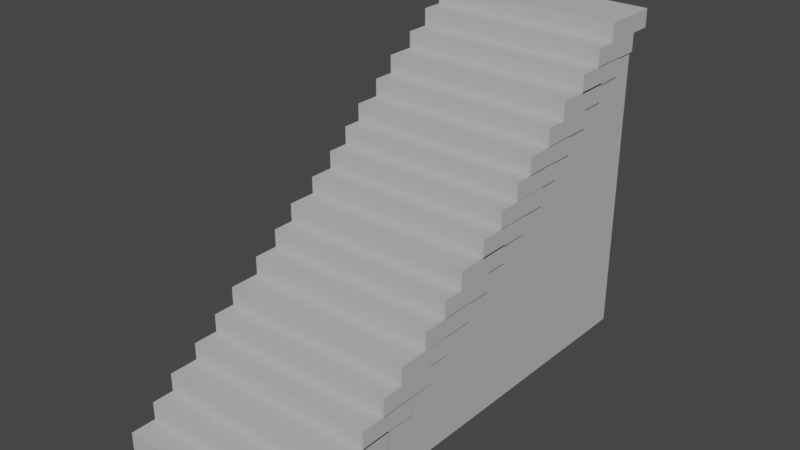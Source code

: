 # Source: stairs.blend  (saved by Blender 2.80.75; exported with 4.5.12 LTS)
import bpy
from mathutils import Matrix  # noqa: F401  (used for matrix-valued properties, if any)

bpy.ops.wm.read_factory_settings(use_empty=True)
scene = bpy.context.scene
scene.name = 'Scene'

# ---- collections
col_collection = bpy.data.collections.new('Collection'); scene.collection.children.link(col_collection)

# ---- materials (node trees are filled in below, after node groups)
mat_initialshadinggroup = bpy.data.materials.new('initialShadingGroup')
mat_initialshadinggroup.surface_render_method = 'BLENDED'
mat_initialshadinggroup.blend_method = 'BLEND'
mat_initialshadinggroup.use_transparent_shadow = False
mat_initialshadinggroup.diffuse_color = (0.5, 0.5, 0.5, 1.0)
mat_initialshadinggroup.roughness = 1.0
mat_initialshadinggroup.specular_intensity = 0.0

# ---- material node trees
mat_initialshadinggroup.use_nodes = True; mat_initialshadinggroup.node_tree.nodes.clear()
_N = mat_initialshadinggroup.node_tree.nodes; _L = mat_initialshadinggroup.node_tree.links
n0 = _N.new('ShaderNodeOutputMaterial'); n0.name = 'Material Output'; n0.location = (300, 300)
n1 = _N.new('ShaderNodeBsdfPrincipled'); n1.name = 'Principled BSDF'; n1.location = (10, 300)
n1.distribution = 'GGX'
n1.subsurface_method = 'BURLEY'
n1.inputs[0].default_value = (0.5, 0.5, 0.5, 1.0)
n1.inputs[2].default_value = 1.0
n1.inputs[3].default_value = 1.0
n1.inputs[13].default_value = 0.0
n1.inputs[27].default_value = (0.0, 0.0, 0.0, 1.0)
n1.inputs[28].default_value = 1.0
_L.new(n1.outputs[0], n0.inputs[0])
n0.is_active_output = True

# ---- world
world_world = bpy.data.worlds.new('World'); scene.world = world_world
world_world.use_nodes = True; world_world.node_tree.nodes.clear()
_N = world_world.node_tree.nodes; _L = world_world.node_tree.links
n0 = _N.new('ShaderNodeOutputWorld'); n0.name = 'World Output'; n0.location = (300, 300)
n1 = _N.new('ShaderNodeBackground'); n1.name = 'Background'; n1.location = (10, 300)
n1.inputs[0].default_value = (0.05088, 0.05088, 0.05088, 1.0)
_L.new(n1.outputs[0], n0.inputs[0])
n0.is_active_output = True
world_world.color = (0.05088, 0.05088, 0.05088)
world_world.use_sun_shadow = False
world_world.sun_shadow_jitter_overblur = 0.0

# ---- meshes
me_stairs = bpy.data.meshes.new('stairs')
me_stairs.from_pydata([(4.456, 16.66, -105.6), (15.28, 16.66, -105.6), (15.28, 17.66, -105.6), (4.456, 17.66, -105.6), (15.28, 17.66, -108.9), (4.456, 17.66, -108.9), (15.28, 16.66, -108.9), (4.456, 16.66, -108.9), (4.456, 15.66, -104.4), (15.28, 15.66, -104.4), (15.28, 16.66, -104.4), (4.456, 16.66, -104.4), (15.28, 16.66, -107.7), (4.456, 16.66, -107.7), (15.28, 15.66, -107.7), (4.456, 15.66, -107.7), (4.456, 14.69, -103.1), (15.28, 14.69, -103.1), (15.28, 15.69, -103.1), (4.456, 15.69, -103.1), (15.28, 15.69, -106.4), (4.456, 15.69, -106.4), (15.28, 14.69, -106.4), (4.456, 14.69, -106.4), (4.456, 13.77, -101.5), (15.28, 13.77, -101.5), (15.28, 14.77, -101.5), (4.456, 14.77, -101.5), (15.28, 14.77, -104.8), (4.456, 14.77, -104.8), (15.28, 13.77, -104.8), (4.456, 13.77, -104.8), (4.456, 12.77, -100.3), (15.28, 12.77, -100.3), (15.28, 13.77, -100.3), (4.456, 13.77, -100.3), (15.28, 13.77, -103.5), (4.456, 13.77, -103.5), (15.28, 12.77, -103.5), (4.456, 12.77, -103.5), (4.456, 11.8, -98.87), (15.28, 11.8, -98.87), (15.28, 12.8, -98.87), (4.456, 12.8, -98.87), (15.28, 12.8, -102.2), (4.456, 12.8, -102.2), (15.28, 11.8, -102.2), (4.456, 11.8, -102.2), (4.456, 10.84, -97.83), (15.28, 10.84, -97.83), (15.28, 11.84, -97.83), (4.456, 11.84, -97.83), (15.28, 11.84, -101.1), (4.456, 11.84, -101.1), (15.28, 10.84, -101.1), (4.456, 10.84, -101.1), (4.456, 8.874, -95.25), (15.28, 8.874, -95.25), (15.28, 9.874, -95.25), (4.456, 9.874, -95.25), (15.28, 9.874, -98.54), (4.456, 9.874, -98.54), (15.28, 8.874, -98.54), (4.456, 8.874, -98.54), (4.456, 9.848, -96.63), (15.28, 9.848, -96.63), (15.28, 10.85, -96.63), (4.456, 10.85, -96.63), (15.28, 10.85, -99.92), (4.456, 10.85, -99.92), (15.28, 9.848, -99.92), (4.456, 9.848, -99.92), (4.456, 6.952, -92.45), (15.28, 6.952, -92.45), (15.28, 7.952, -92.45), (4.456, 7.952, -92.45), (15.28, 7.952, -95.74), (4.456, 7.952, -95.74), (15.28, 6.952, -95.74), (4.456, 6.952, -95.74), (4.456, 7.949, -93.65), (15.28, 7.949, -93.65), (15.28, 8.949, -93.65), (4.456, 8.949, -93.65), (15.28, 8.949, -96.95), (4.456, 8.949, -96.95), (15.28, 7.949, -96.95), (4.456, 7.949, -96.95), (4.456, 5.978, -91.07), (15.28, 5.978, -91.07), (15.28, 6.978, -91.07), (4.456, 6.978, -91.07), (15.28, 6.978, -94.36), (4.456, 6.978, -94.36), (15.28, 5.978, -94.36), (4.456, 5.978, -94.36), (4.456, 4.99, -89.37), (15.28, 4.99, -89.37), (15.28, 5.99, -89.37), (4.456, 5.99, -89.37), (15.28, 5.99, -92.66), (4.456, 5.99, -92.66), (15.28, 4.99, -92.66), (4.456, 4.99, -92.66), (4.456, 3.993, -88.16), (15.28, 3.993, -88.16), (15.28, 4.993, -88.16), (4.456, 4.993, -88.16), (15.28, 4.993, -91.45), (4.456, 4.993, -91.45), (15.28, 3.993, -91.45), (4.456, 3.993, -91.45), (4.456, 3.02, -86.78), (15.28, 3.02, -86.78), (15.28, 4.02, -86.78), (4.456, 4.02, -86.78), (15.28, 4.02, -90.07), (4.456, 4.02, -90.07), (15.28, 3.02, -90.07), (4.456, 3.02, -90.07), (4.456, 2.094, -85.19), (15.28, 2.094, -85.19), (15.28, 3.094, -85.19), (4.456, 3.094, -85.19), (15.28, 3.094, -88.48), (4.456, 3.094, -88.48), (15.28, 2.094, -88.48), (4.456, 2.094, -88.48), (4.456, 0.1238, -82.6), (15.28, 0.1238, -82.6), (15.28, 1.124, -82.6), (4.456, 1.124, -82.6), (15.28, 1.124, -85.89), (4.456, 1.124, -85.89), (15.28, 0.1238, -85.89), (4.456, 0.1238, -85.89), (4.456, 1.098, -83.98), (15.28, 1.098, -83.98), (15.28, 2.098, -83.98), (4.456, 2.098, -83.98), (15.28, 2.098, -87.27), (4.456, 2.098, -87.27), (15.28, 1.098, -87.27), (4.456, 1.098, -87.27), (4.636, 0.1304, -84.43), (15.1, 0.1304, -84.43), (15.2, 16.28, -105.2), (4.737, 16.28, -105.2), (15.2, 16.28, -107.6), (4.737, 16.28, -107.6), (15.2, -0.2694, -107.6), (4.737, -0.2694, -107.6)], [], [(0, 1, 2, 3), (3, 2, 4, 5), (5, 4, 6, 7), (7, 6, 1, 0), (1, 6, 4, 2), (7, 0, 3, 5), (8, 9, 10, 11), (11, 10, 12, 13), (13, 12, 14, 15), (15, 14, 9, 8), (9, 14, 12, 10), (15, 8, 11, 13), (16, 17, 18, 19), (19, 18, 20, 21), (21, 20, 22, 23), (23, 22, 17, 16), (17, 22, 20, 18), (23, 16, 19, 21), (24, 25, 26, 27), (27, 26, 28, 29), (29, 28, 30, 31), (31, 30, 25, 24), (25, 30, 28, 26), (31, 24, 27, 29), (32, 33, 34, 35), (35, 34, 36, 37), (37, 36, 38, 39), (39, 38, 33, 32), (33, 38, 36, 34), (39, 32, 35, 37), (40, 41, 42, 43), (43, 42, 44, 45), (45, 44, 46, 47), (47, 46, 41, 40), (41, 46, 44, 42), (47, 40, 43, 45), (48, 49, 50, 51), (51, 50, 52, 53), (53, 52, 54, 55), (55, 54, 49, 48), (49, 54, 52, 50), (55, 48, 51, 53), (56, 57, 58, 59), (59, 58, 60, 61), (61, 60, 62, 63), (63, 62, 57, 56), (57, 62, 60, 58), (63, 56, 59, 61), (64, 65, 66, 67), (67, 66, 68, 69), (69, 68, 70, 71), (71, 70, 65, 64), (65, 70, 68, 66), (71, 64, 67, 69), (72, 73, 74, 75), (75, 74, 76, 77), (77, 76, 78, 79), (79, 78, 73, 72), (73, 78, 76, 74), (79, 72, 75, 77), (80, 81, 82, 83), (83, 82, 84, 85), (85, 84, 86, 87), (87, 86, 81, 80), (81, 86, 84, 82), (87, 80, 83, 85), (88, 89, 90, 91), (91, 90, 92, 93), (93, 92, 94, 95), (95, 94, 89, 88), (89, 94, 92, 90), (95, 88, 91, 93), (96, 97, 98, 99), (99, 98, 100, 101), (101, 100, 102, 103), (103, 102, 97, 96), (97, 102, 100, 98), (103, 96, 99, 101), (104, 105, 106, 107), (107, 106, 108, 109), (109, 108, 110, 111), (111, 110, 105, 104), (105, 110, 108, 106), (111, 104, 107, 109), (112, 113, 114, 115), (115, 114, 116, 117), (117, 116, 118, 119), (119, 118, 113, 112), (113, 118, 116, 114), (119, 112, 115, 117), (120, 121, 122, 123), (123, 122, 124, 125), (125, 124, 126, 127), (127, 126, 121, 120), (121, 126, 124, 122), (127, 120, 123, 125), (128, 129, 130, 131), (131, 130, 132, 133), (133, 132, 134, 135), (135, 134, 129, 128), (129, 134, 132, 130), (135, 128, 131, 133), (136, 137, 138, 139), (139, 138, 140, 141), (141, 140, 142, 143), (143, 142, 137, 136), (137, 142, 140, 138), (143, 136, 139, 141), (144, 145, 146, 147), (147, 146, 148, 149), (149, 148, 150, 151), (151, 150, 145, 144), (145, 150, 148, 146), (151, 144, 147, 149)])
me_stairs.polygons.foreach_set('use_smooth', [True] * 114)
_k = set([(0, 1), (0, 3), (0, 7), (1, 2), (1, 6), (2, 3), (2, 4), (3, 5), (4, 5), (4, 6), (5, 7), (6, 7), (8, 9), (8, 11), (8, 15), (9, 10), (9, 14), (10, 11), (10, 12), (11, 13), (12, 13), (12, 14), (13, 15), (14, 15), (16, 17), (16, 19), (16, 23), (17, 18), (17, 22), (18, 19), (18, 20), (19, 21), (20, 21), (20, 22), (21, 23), (22, 23), (24, 25), (24, 27), (24, 31), (25, 26), (25, 30), (26, 27), (26, 28), (27, 29), (28, 29), (28, 30), (29, 31), (30, 31), (32, 33), (32, 35), (32, 39), (33, 34), (33, 38), (34, 35), (34, 36), (35, 37), (36, 37), (36, 38), (37, 39), (38, 39), (40, 41), (40, 43), (40, 47), (41, 42), (41, 46), (42, 43), (42, 44), (43, 45), (44, 45), (44, 46), (45, 47), (46, 47), (48, 49), (48, 51), (48, 55), (49, 50), (49, 54), (50, 51), (50, 52), (51, 53), (52, 53), (52, 54), (53, 55), (54, 55), (56, 57), (56, 59), (56, 63), (57, 58), (57, 62), (58, 59), (58, 60), (59, 61), (60, 61), (60, 62), (61, 63), (62, 63), (64, 65), (64, 67), (64, 71), (65, 66), (65, 70), (66, 67), (66, 68), (67, 69), (68, 69), (68, 70), (69, 71), (70, 71), (72, 73), (72, 75), (72, 79), (73, 74), (73, 78), (74, 75), (74, 76), (75, 77), (76, 77), (76, 78), (77, 79), (78, 79), (80, 81), (80, 83), (80, 87), (81, 82), (81, 86), (82, 83), (82, 84), (83, 85), (84, 85), (84, 86), (85, 87), (86, 87), (88, 89), (88, 91), (88, 95), (89, 90), (89, 94), (90, 91), (90, 92), (91, 93), (92, 93), (92, 94), (93, 95), (94, 95), (96, 97), (96, 99), (96, 103), (97, 98), (97, 102), (98, 99), (98, 100), (99, 101), (100, 101), (100, 102), (101, 103), (102, 103), (104, 105), (104, 107), (104, 111), (105, 106), (105, 110), (106, 107), (106, 108), (107, 109), (108, 109), (108, 110), (109, 111), (110, 111), (112, 113), (112, 115), (112, 119), (113, 114), (113, 118), (114, 115), (114, 116), (115, 117), (116, 117), (116, 118), (117, 119), (118, 119), (120, 121), (120, 123), (120, 127), (121, 122), (121, 126), (122, 123), (122, 124), (123, 125), (124, 125), (124, 126), (125, 127), (126, 127), (128, 129), (128, 131), (128, 135), (129, 130), (129, 134), (130, 131), (130, 132), (131, 133), (132, 133), (132, 134), (133, 135), (134, 135), (136, 137), (136, 139), (136, 143), (137, 138), (137, 142), (138, 139), (138, 140), (139, 141), (140, 141), (140, 142), (141, 143), (142, 143), (144, 145), (144, 147), (144, 151), (145, 146), (145, 150), (146, 147), (146, 148), (147, 149), (148, 149), (148, 150), (149, 151), (150, 151)])
me_stairs.attributes.new('sharp_edge', 'BOOLEAN', 'EDGE').data.foreach_set('value', [ (min(e.vertices), max(e.vertices)) in _k for e in me_stairs.edges])
_uv = me_stairs.uv_layers.new(name='UVMap')
_uv.uv.foreach_set('vector', [0.5183, 0.7829, 0.5183, 0.9717, 0.5079, 0.9717, 0.5079, 0.7829, 0.5079, 0.7829, 0.5079, 0.9717, 0.4638, 0.9717, 0.4638, 0.7829, 0.5393, 0.4052, 0.5393, 0.594, 0.5223, 0.594, 0.5223, 0.4052, 0.7284, 0.8711, 0.7284, 0.6823, 0.7843, 0.6823, 0.7843, 0.8711, 0.7722, 0.4352, 0.7722, 0.3776, 0.7891, 0.3776, 0.7891, 0.4352, 0.8569, 0.4352, 0.8569, 0.4927, 0.84, 0.4927, 0.84, 0.4352, 0.9492, 0.6823, 0.9492, 0.8711, 0.9388, 0.8711, 0.9388, 0.6823, 0.9388, 0.6823, 0.9388, 0.8711, 0.8946, 0.8711, 0.8946, 0.6823, 1.0, 0.3046, 1.0, 0.4935, 0.9831, 0.4935, 0.9831, 0.3046, 0.6725, 0.8711, 0.6725, 0.6823, 0.7284, 0.6823, 0.7284, 0.8711, 0.8061, 0.4927, 0.8061, 0.4352, 0.823, 0.4352, 0.823, 0.4927, 0.7891, 0.4927, 0.7891, 0.4352, 0.8061, 0.4352, 0.8061, 0.4927, 0.3409, 0.6939, 0.3409, 0.8828, 0.3305, 0.8828, 0.3305, 0.6939, 0.3305, 0.6939, 0.3305, 0.8828, 0.2864, 0.8828, 0.2864, 0.6939, 0.9492, 0.8711, 0.9492, 0.6823, 0.9661, 0.6823, 0.9661, 0.8711, 0.6167, 0.6823, 0.6167, 0.4935, 0.6725, 0.4935, 0.6725, 0.6823, 0.832, 0.9286, 0.832, 0.8711, 0.8489, 0.8711, 0.8489, 0.9286, 0.823, 0.3776, 0.823, 0.4352, 0.8061, 0.4352, 0.8061, 0.3776, 0.4638, 0.7829, 0.4638, 0.9717, 0.4534, 0.9717, 0.4534, 0.7829, 0.4534, 0.7829, 0.4534, 0.9717, 0.4092, 0.9717, 0.4092, 0.7829, 0.5183, 0.9717, 0.5183, 0.7829, 0.5352, 0.7829, 0.5352, 0.9717, 0.4106, 0.594, 0.4106, 0.4052, 0.4665, 0.4052, 0.4665, 0.594, 0.8739, 0.4927, 0.8739, 0.4352, 0.8908, 0.4352, 0.8908, 0.4927, 0.7722, 0.4927, 0.7722, 0.4352, 0.7891, 0.4352, 0.7891, 0.4927, 0.4092, 0.7829, 0.4092, 0.9717, 0.3988, 0.9717, 0.3988, 0.7829, 0.3988, 0.7829, 0.3988, 0.9717, 0.3547, 0.9717, 0.3547, 0.7829, 0.5352, 0.9717, 0.5352, 0.7829, 0.5522, 0.7829, 0.5522, 0.9717, 0.7383, 0.1888, 0.7383, 0.0, 0.7941, 0.0, 0.7941, 0.1888, 0.8659, 0.8711, 0.8659, 0.9286, 0.8489, 0.9286, 0.8489, 0.8711, 0.6286, 0.8711, 0.6286, 0.9286, 0.6116, 0.9286, 0.6116, 0.8711, 0.8487, 0.0, 0.8487, 0.1888, 0.8383, 0.1888, 0.8383, 0.0, 0.8383, 0.0, 0.8383, 0.1888, 0.7941, 0.1888, 0.7941, 0.0, 0.9492, 0.6823, 0.9492, 0.4935, 0.9661, 0.4935, 0.9661, 0.6823, 0.4665, 0.594, 0.4665, 0.4052, 0.5223, 0.4052, 0.5223, 0.594, 0.7383, 0.4927, 0.7383, 0.4352, 0.7552, 0.4352, 0.7552, 0.4927, 0.7722, 0.4352, 0.7722, 0.4927, 0.7552, 0.4927, 0.7552, 0.4352, 0.9492, 0.4935, 0.9492, 0.6823, 0.9388, 0.6823, 0.9388, 0.4935, 0.9388, 0.4935, 0.9388, 0.6823, 0.8946, 0.6823, 0.8946, 0.4935, 0.5223, 0.7829, 0.5223, 0.594, 0.5393, 0.594, 0.5393, 0.7829, 0.7284, 0.6823, 0.7284, 0.4935, 0.7843, 0.4935, 0.7843, 0.6823, 0.8739, 0.4352, 0.8739, 0.4927, 0.8569, 0.4927, 0.8569, 0.4352, 0.5777, 0.9286, 0.5777, 0.8711, 0.5947, 0.8711, 0.5947, 0.9286, 0.2319, 0.6939, 0.2319, 0.8828, 0.2215, 0.8828, 0.2215, 0.6939, 0.2215, 0.6939, 0.2215, 0.8828, 0.1774, 0.8828, 0.1774, 0.6939, 0.5393, 0.594, 0.5393, 0.4052, 0.5562, 0.4052, 0.5562, 0.594, 0.7843, 0.6823, 0.7843, 0.4935, 0.8401, 0.4935, 0.8401, 0.6823, 0.7552, 0.4352, 0.7552, 0.3776, 0.7722, 0.3776, 0.7722, 0.4352, 0.8908, 0.3776, 0.8908, 0.4352, 0.8739, 0.4352, 0.8739, 0.3776, 0.8946, 0.6823, 0.8946, 0.8711, 0.8842, 0.8711, 0.8842, 0.6823, 0.8842, 0.6823, 0.8842, 0.8711, 0.8401, 0.8711, 0.8401, 0.6823, 0.5393, 0.7829, 0.5393, 0.594, 0.5562, 0.594, 0.5562, 0.7829, 0.4106, 0.7829, 0.4106, 0.594, 0.4665, 0.594, 0.4665, 0.7829, 0.84, 0.4352, 0.84, 0.3776, 0.8569, 0.3776, 0.8569, 0.4352, 0.5777, 0.8711, 0.5777, 0.9286, 0.5608, 0.9286, 0.5608, 0.8711, 0.8401, 0.6823, 0.8401, 0.4935, 0.8505, 0.4935, 0.8505, 0.6823, 0.8505, 0.6823, 0.8505, 0.4935, 0.8946, 0.4935, 0.8946, 0.6823, 0.9661, 0.6823, 0.9661, 0.4935, 0.9831, 0.4935, 0.9831, 0.6823, 0.5608, 0.6823, 0.5608, 0.4935, 0.6167, 0.4935, 0.6167, 0.6823, 0.7133, 0.9286, 0.7133, 0.8711, 0.7303, 0.8711, 0.7303, 0.9286, 0.823, 0.4352, 0.823, 0.3776, 0.84, 0.3776, 0.84, 0.4352, 0.2864, 0.6939, 0.2864, 0.8828, 0.276, 0.8828, 0.276, 0.6939, 0.276, 0.6939, 0.276, 0.8828, 0.2319, 0.8828, 0.2319, 0.6939, 0.9916, 8.32e-09, 0.9916, 0.1888, 0.9746, 0.1888, 0.9746, 0.0, 0.4665, 0.7829, 0.4665, 0.594, 0.5223, 0.594, 0.5223, 0.7829, 0.6455, 0.8711, 0.6455, 0.9286, 0.6286, 0.9286, 0.6286, 0.8711, 0.7891, 0.4352, 0.7891, 0.3776, 0.8061, 0.3776, 0.8061, 0.4352, 0.05451, 1.0, 0.05451, 0.8112, 0.06491, 0.8112, 0.06491, 1.0, 0.06491, 1.0, 0.06491, 0.8112, 0.109, 0.8112, 0.109, 1.0, 0.1599, 1.0, 0.1599, 0.8112, 0.1768, 0.8112, 0.1768, 1.0, 0.6725, 0.6823, 0.6725, 0.4935, 0.7284, 0.4935, 0.7284, 0.6823, 0.7811, 0.8711, 0.7811, 0.9286, 0.7642, 0.9286, 0.7642, 0.8711, 0.6964, 0.9286, 0.6964, 0.8711, 0.7133, 0.8711, 0.7133, 0.9286, 0.8487, 0.1888, 0.8487, 1.664e-08, 0.8591, 1.664e-08, 0.8591, 0.1888, 0.8591, 0.1888, 0.8591, 1.664e-08, 0.9032, 0.0, 0.9032, 0.1888, 0.9577, 0.1888, 0.9577, 0.0, 0.9746, 0.0, 0.9746, 0.1888, 0.5608, 0.8711, 0.5608, 0.6823, 0.6167, 0.6823, 0.6167, 0.8711, 0.7981, 0.8711, 0.7981, 0.9286, 0.7811, 0.9286, 0.7811, 0.8711, 0.5947, 0.9286, 0.5947, 0.8711, 0.6116, 0.8711, 0.6116, 0.9286, 0.05451, 0.8112, 0.05451, 1.0, 0.04412, 1.0, 0.04412, 0.8112, 0.04412, 0.8112, 0.04412, 1.0, 0.0, 1.0, 0.0, 0.8112, 0.9661, 0.8711, 0.9661, 0.6823, 0.9831, 0.6823, 0.9831, 0.8711, 0.7843, 0.8711, 0.7843, 0.6823, 0.8401, 0.6823, 0.8401, 0.8711, 0.823, 0.4927, 0.823, 0.4352, 0.84, 0.4352, 0.84, 0.4927, 0.6794, 0.8711, 0.6794, 0.9286, 0.6625, 0.9286, 0.6625, 0.8711, 0.8487, 0.3776, 0.8487, 0.1888, 0.8591, 0.1888, 0.8591, 0.3776, 0.8591, 0.3776, 0.8591, 0.1888, 0.9032, 0.1888, 0.9032, 0.3776, 0.9661, 0.4935, 0.9661, 0.3046, 0.9831, 0.3046, 0.9831, 0.4935, 0.3547, 0.7829, 0.3547, 0.594, 0.4106, 0.594, 0.4106, 0.7829, 0.7642, 0.8711, 0.7642, 0.9286, 0.7472, 0.9286, 0.7472, 0.8711, 0.6794, 0.9286, 0.6794, 0.8711, 0.6964, 0.8711, 0.6964, 0.9286, 0.9577, 0.1888, 0.9577, 0.3776, 0.9473, 0.3776, 0.9473, 0.1888, 0.9473, 0.1888, 0.9473, 0.3776, 0.9032, 0.3776, 0.9032, 0.1888, 0.109, 1.0, 0.109, 0.8112, 0.126, 0.8112, 0.126, 1.0, 0.6167, 0.8711, 0.6167, 0.6823, 0.6725, 0.6823, 0.6725, 0.8711, 0.815, 0.9286, 0.815, 0.8711, 0.832, 0.8711, 0.832, 0.9286, 0.7472, 0.8711, 0.7472, 0.9286, 0.7303, 0.9286, 0.7303, 0.8711, 0.8487, 0.1888, 0.8487, 0.3776, 0.8383, 0.3776, 0.8383, 0.1888, 0.8383, 0.1888, 0.8383, 0.3776, 0.7941, 0.3776, 0.7941, 0.1888, 0.1429, 1.0, 0.1429, 0.8112, 0.1599, 0.8112, 0.1599, 1.0, 0.3547, 0.594, 0.3547, 0.4052, 0.4106, 0.4052, 0.4106, 0.594, 0.8739, 0.3776, 0.8739, 0.4352, 0.8569, 0.4352, 0.8569, 0.3776, 0.7383, 0.4352, 0.7383, 0.3776, 0.7552, 0.3776, 0.7552, 0.4352, 0.9577, 0.0, 0.9577, 0.1888, 0.9473, 0.1888, 0.9473, 0.0, 0.9473, 0.0, 0.9473, 0.1888, 0.9032, 0.1888, 0.9032, 2.496e-08, 0.126, 1.0, 0.126, 0.8112, 0.1429, 0.8112, 0.1429, 1.0, 0.7383, 0.3776, 0.7383, 0.1888, 0.7941, 0.1888, 0.7941, 0.3776, 0.815, 0.8711, 0.815, 0.9286, 0.7981, 0.9286, 0.7981, 0.8711, 0.6455, 0.9286, 0.6455, 0.8711, 0.6625, 0.8711, 0.6625, 0.9286, 0.7383, 0.4935, 0.5609, 0.4928, 0.5608, 0.03356, 0.7382, 0.03421, 0.7382, 0.03421, 0.5608, 0.03356, 0.5609, 0.0, 0.7383, 0.0006541, 0.1774, 0.4052, 0.3547, 0.4052, 0.3547, 0.6939, 0.1774, 0.6939, 0.1774, 0.8104, 0.0, 0.8112, 3.233e-08, 0.406, 0.1774, 0.4052, 0.2804, 0.0, 0.2804, 0.4052, 0.0, 0.4002, 0.0007107, 0.3578, 0.5608, 0.0, 0.5608, 0.4052, 0.2811, 0.04746, 0.2804, 0.004971])
me_stairs.materials.append(mat_initialshadinggroup)
me_stairs.use_remesh_preserve_volume = False
me_stairs.use_remesh_preserve_attributes = False
me_stairs.use_mirror_vertex_groups = False
me_stairs.update()
me_stairs.normals_split_custom_set([tuple(v) for v in zip(*[iter([0.0, 0.0, 1.0, 0.0, 0.0, 1.0, 0.0, 0.0, 1.0, 0.0, 0.0, 1.0, 0.0, 1.0, 0.0, 0.0, 1.0, 0.0, 0.0, 1.0, 0.0, 0.0, 1.0, 0.0, 0.0, 0.0, -1.0, 0.0, 0.0, -1.0, 0.0, 0.0, -1.0, 0.0, 0.0, -1.0, 0.0, -1.0, 0.0, 0.0, -1.0, 0.0, 0.0, -1.0, 0.0, 0.0, -1.0, 0.0, 1.0, 0.0, 0.0, 1.0, 0.0, 0.0, 1.0, 0.0, 0.0, 1.0, 0.0, 0.0, -1.0, 0.0, 0.0, -1.0, 0.0, 0.0, -1.0, 0.0, 0.0, -1.0, 0.0, 0.0, 0.0, 0.0, 1.0, 0.0, 0.0, 1.0, 0.0, 0.0, 1.0, 0.0, 0.0, 1.0, 0.0, 1.0, 0.0, 0.0, 1.0, 0.0, 0.0, 1.0, 0.0, 0.0, 1.0, 0.0, 0.0, 0.0, -1.0, 0.0, 0.0, -1.0, 0.0, 0.0, -1.0, 0.0, 0.0, -1.0, 0.0, -1.0, 0.0, 0.0, -1.0, 0.0, 0.0, -1.0, 0.0, 0.0, -1.0, 0.0, 1.0, 0.0, 0.0, 1.0, 0.0, 0.0, 1.0, 0.0, 0.0, 1.0, 0.0, 0.0, -1.0, 0.0, 0.0, -1.0, 0.0, 0.0, -1.0, 0.0, 0.0, -1.0, 0.0, 0.0, 0.0, 0.0, 1.0, 0.0, 0.0, 1.0, 0.0, 0.0, 1.0, 0.0, 0.0, 1.0, 0.0, 1.0, 0.0, 0.0, 1.0, 0.0, 0.0, 1.0, 0.0, 0.0, 1.0, 0.0, 0.0, 0.0, -1.0, 0.0, 0.0, -1.0, 0.0, 0.0, -1.0, 0.0, 0.0, -1.0, 0.0, -1.0, 0.0, 0.0, -1.0, 0.0, 0.0, -1.0, 0.0, 0.0, -1.0, 0.0, 1.0, 0.0, 0.0, 1.0, 0.0, 0.0, 1.0, 0.0, 0.0, 1.0, 0.0, 0.0, -1.0, 0.0, 0.0, -1.0, 0.0, 0.0, -1.0, 0.0, 0.0, -1.0, 0.0, 0.0, 0.0, 0.0, 1.0, 0.0, 0.0, 1.0, 0.0, 0.0, 1.0, 0.0, 0.0, 1.0, 0.0, 1.0, 0.0, 0.0, 1.0, 0.0, 0.0, 1.0, 0.0, 0.0, 1.0, 0.0, 0.0, 0.0, -1.0, 0.0, 0.0, -1.0, 0.0, 0.0, -1.0, 0.0, 0.0, -1.0, 0.0, -1.0, 0.0, 0.0, -1.0, 0.0, 0.0, -1.0, 0.0, 0.0, -1.0, 0.0, 1.0, 0.0, 0.0, 1.0, 0.0, 0.0, 1.0, 0.0, 0.0, 1.0, 0.0, 0.0, -1.0, 0.0, 0.0, -1.0, 0.0, 0.0, -1.0, 0.0, 0.0, -1.0, 0.0, 0.0, 0.0, 0.0, 1.0, 0.0, 0.0, 1.0, 0.0, 0.0, 1.0, 0.0, 0.0, 1.0, 0.0, 1.0, 0.0, 0.0, 1.0, 0.0, 0.0, 1.0, 0.0, 0.0, 1.0, 0.0, 0.0, 0.0, -1.0, 0.0, 0.0, -1.0, 0.0, 0.0, -1.0, 0.0, 0.0, -1.0, 0.0, -1.0, 0.0, 0.0, -1.0, 0.0, 0.0, -1.0, 0.0, 0.0, -1.0, 0.0, 1.0, 0.0, 0.0, 1.0, 0.0, 0.0, 1.0, 0.0, 0.0, 1.0, 0.0, 0.0, -1.0, 0.0, 0.0, -1.0, 0.0, 0.0, -1.0, 0.0, 0.0, -1.0, 0.0, 0.0, 0.0, 0.0, 1.0, 0.0, 0.0, 1.0, 0.0, 0.0, 1.0, 0.0, 0.0, 1.0, 0.0, 1.0, 0.0, 0.0, 1.0, 0.0, 0.0, 1.0, 0.0, 0.0, 1.0, 0.0, 0.0, 0.0, -1.0, 0.0, 0.0, -1.0, 0.0, 0.0, -1.0, 0.0, 0.0, -1.0, 0.0, -1.0, 0.0, 0.0, -1.0, 0.0, 0.0, -1.0, 0.0, 0.0, -1.0, 0.0, 1.0, 0.0, 0.0, 1.0, 0.0, 0.0, 1.0, 0.0, 0.0, 1.0, 0.0, 0.0, -1.0, 0.0, 0.0, -1.0, 0.0, 0.0, -1.0, 0.0, 0.0, -1.0, 0.0, 0.0, 0.0, 0.0, 1.0, 0.0, 0.0, 1.0, 0.0, 0.0, 1.0, 0.0, 0.0, 1.0, 0.0, 1.0, 0.0, 0.0, 1.0, 0.0, 0.0, 1.0, 0.0, 0.0, 1.0, 0.0, 0.0, 0.0, -1.0, 0.0, 0.0, -1.0, 0.0, 0.0, -1.0, 0.0, 0.0, -1.0, 0.0, -1.0, 0.0, 0.0, -1.0, 0.0, 0.0, -1.0, 0.0, 0.0, -1.0, 0.0, 1.0, 0.0, 0.0, 1.0, 0.0, 0.0, 1.0, 0.0, 0.0, 1.0, 0.0, 0.0, -1.0, 0.0, 0.0, -1.0, 0.0, 0.0, -1.0, 0.0, 0.0, -1.0, 0.0, 0.0, 0.0, 0.0, 1.0, 0.0, 0.0, 1.0, 0.0, 0.0, 1.0, 0.0, 0.0, 1.0, 0.0, 1.0, 0.0, 0.0, 1.0, 0.0, 0.0, 1.0, 0.0, 0.0, 1.0, 0.0, 0.0, 0.0, -1.0, 0.0, 0.0, -1.0, 0.0, 0.0, -1.0, 0.0, 0.0, -1.0, 0.0, -1.0, 0.0, 0.0, -1.0, 0.0, 0.0, -1.0, 0.0, 0.0, -1.0, 0.0, 1.0, 0.0, 0.0, 1.0, 0.0, 0.0, 1.0, 0.0, 0.0, 1.0, 0.0, 0.0, -1.0, 0.0, 0.0, -1.0, 0.0, 0.0, -1.0, 0.0, 0.0, -1.0, 0.0, 0.0, 0.0, 0.0, 1.0, 0.0, 0.0, 1.0, 0.0, 0.0, 1.0, 0.0, 0.0, 1.0, 0.0, 1.0, 0.0, 0.0, 1.0, 0.0, 0.0, 1.0, 0.0, 0.0, 1.0, 0.0, 0.0, 0.0, -1.0, 0.0, 0.0, -1.0, 0.0, 0.0, -1.0, 0.0, 0.0, -1.0, 0.0, -1.0, 0.0, 0.0, -1.0, 0.0, 0.0, -1.0, 0.0, 0.0, -1.0, 0.0, 1.0, 0.0, 0.0, 1.0, 0.0, 0.0, 1.0, 0.0, 0.0, 1.0, 0.0, 0.0, -1.0, 0.0, 0.0, -1.0, 0.0, 0.0, -1.0, 0.0, 0.0, -1.0, 0.0, 0.0, 0.0, 0.0, 1.0, 0.0, 0.0, 1.0, 0.0, 0.0, 1.0, 0.0, 0.0, 1.0, 0.0, 1.0, 0.0, 0.0, 1.0, 0.0, 0.0, 1.0, 0.0, 0.0, 1.0, 0.0, 0.0, 0.0, -1.0, 0.0, 0.0, -1.0, 0.0, 0.0, -1.0, 0.0, 0.0, -1.0, 0.0, -1.0, 0.0, 0.0, -1.0, 0.0, 0.0, -1.0, 0.0, 0.0, -1.0, 0.0, 1.0, 0.0, 0.0, 1.0, 0.0, 0.0, 1.0, 0.0, 0.0, 1.0, 0.0, 0.0, -1.0, 0.0, 0.0, -1.0, 0.0, 0.0, -1.0, 0.0, 0.0, -1.0, 0.0, 0.0, 0.0, 0.0, 1.0, 0.0, 0.0, 1.0, 0.0, 0.0, 1.0, 0.0, 0.0, 1.0, 0.0, 1.0, 0.0, 0.0, 1.0, 0.0, 0.0, 1.0, 0.0, 0.0, 1.0, 0.0, 0.0, 0.0, -1.0, 0.0, 0.0, -1.0, 0.0, 0.0, -1.0, 0.0, 0.0, -1.0, 0.0, -1.0, 0.0, 0.0, -1.0, 0.0, 0.0, -1.0, 0.0, 0.0, -1.0, 0.0, 1.0, 0.0, 0.0, 1.0, 0.0, 0.0, 1.0, 0.0, 0.0, 1.0, 0.0, 0.0, -1.0, 0.0, 0.0, -1.0, 0.0, 0.0, -1.0, 0.0, 0.0, -1.0, 0.0, 0.0, 0.0, 0.0, 1.0, 0.0, 0.0, 1.0, 0.0, 0.0, 1.0, 0.0, 0.0, 1.0, 0.0, 1.0, 0.0, 0.0, 1.0, 0.0, 0.0, 1.0, 0.0, 0.0, 1.0, 0.0, 0.0, 0.0, -1.0, 0.0, 0.0, -1.0, 0.0, 0.0, -1.0, 0.0, 0.0, -1.0, 0.0, -1.0, 0.0, 0.0, -1.0, 0.0, 0.0, -1.0, 0.0, 0.0, -1.0, 0.0, 1.0, 0.0, 0.0, 1.0, 0.0, 0.0, 1.0, 0.0, 0.0, 1.0, 0.0, 0.0, -1.0, 0.0, 0.0, -1.0, 0.0, 0.0, -1.0, 0.0, 0.0, -1.0, 0.0, 0.0, 0.0, 0.0, 1.0, 0.0, 0.0, 1.0, 0.0, 0.0, 1.0, 0.0, 0.0, 1.0, 0.0, 1.0, 0.0, 0.0, 1.0, 0.0, 0.0, 1.0, 0.0, 0.0, 1.0, 0.0, 0.0, 0.0, -1.0, 0.0, 0.0, -1.0, 0.0, 0.0, -1.0, 0.0, 0.0, -1.0, 0.0, -1.0, 0.0, 0.0, -1.0, 0.0, 0.0, -1.0, 0.0, 0.0, -1.0, 0.0, 1.0, 0.0, 0.0, 1.0, 0.0, 0.0, 1.0, 0.0, 0.0, 1.0, 0.0, 0.0, -1.0, 0.0, 0.0, -1.0, 0.0, 0.0, -1.0, 0.0, 0.0, -1.0, 0.0, 0.0, 0.0, 0.0, 1.0, 0.0, 0.0, 1.0, 0.0, 0.0, 1.0, 0.0, 0.0, 1.0, 0.0, 1.0, 0.0, 0.0, 1.0, 0.0, 0.0, 1.0, 0.0, 0.0, 1.0, 0.0, 0.0, 0.0, -1.0, 0.0, 0.0, -1.0, 0.0, 0.0, -1.0, 0.0, 0.0, -1.0, 0.0, -1.0, 0.0, 0.0, -1.0, 0.0, 0.0, -1.0, 0.0, 0.0, -1.0, 0.0, 1.0, 0.0, 0.0, 1.0, 0.0, 0.0, 1.0, 0.0, 0.0, 1.0, 0.0, 0.0, -1.0, 0.0, 0.0, -1.0, 0.0, 0.0, -1.0, 0.0, 0.0, -1.0, 0.0, 0.0, 0.0, 0.0, 1.0, 0.0, 0.0, 1.0, 0.0, 0.0, 1.0, 0.0, 0.0, 1.0, 0.0, 1.0, 0.0, 0.0, 1.0, 0.0, 0.0, 1.0, 0.0, 0.0, 1.0, 0.0, 0.0, 0.0, -1.0, 0.0, 0.0, -1.0, 0.0, 0.0, -1.0, 0.0, 0.0, -1.0, 0.0, -1.0, 0.0, 0.0, -1.0, 0.0, 0.0, -1.0, 0.0, 0.0, -1.0, 0.0, 1.0, 0.0, 0.0, 1.0, 0.0, 0.0, 1.0, 0.0, 0.0, 1.0, 0.0, 0.0, -1.0, 0.0, 0.0, -1.0, 0.0, 0.0, -1.0, 0.0, 0.0, -1.0, 0.0, 0.0, 0.0, 0.0, 1.0, 0.0, 0.0, 1.0, 0.0, 0.0, 1.0, 0.0, 0.0, 1.0, 0.0, 1.0, 0.0, 0.0, 1.0, 0.0, 0.0, 1.0, 0.0, 0.0, 1.0, 0.0, 0.0, 0.0, -1.0, 0.0, 0.0, -1.0, 0.0, 0.0, -1.0, 0.0, 0.0, -1.0, 0.0, -1.0, 0.0, 0.0, -1.0, 0.0, 0.0, -1.0, 0.0, 0.0, -1.0, 0.0, 1.0, 0.0, 0.0, 1.0, 0.0, 0.0, 1.0, 0.0, 0.0, 1.0, 0.0, 0.0, -1.0, 0.0, 0.0, -1.0, 0.0, 0.0, -1.0, 0.0, 0.0, -1.0, 0.0, 0.0, 0.0, 0.0, 1.0, 0.0, 0.0, 1.0, 0.0, 0.0, 1.0, 0.0, 0.0, 1.0, 0.0, 1.0, 0.0, 0.0, 1.0, 0.0, 0.0, 1.0, 0.0, 0.0, 1.0, 0.0, 0.0, 0.0, -1.0, 0.0, 0.0, -1.0, 0.0, 0.0, -1.0, 0.0, 0.0, -1.0, 0.0, -1.0, 0.0, 0.0, -1.0, 0.0, 0.0, -1.0, 0.0, 0.0, -1.0, 0.0, 1.0, 0.0, 0.0, 1.0, 0.0, 0.0, 1.0, 0.0, 0.0, 1.0, 0.0, 0.0, -1.0, 0.0, 0.0, -1.0, 0.0, 0.0, -1.0, 0.0, 0.0, -1.0, 0.0, 0.0, 0.0, 0.0, 1.0, 0.0, 0.0, 1.0, 0.0, 0.0, 1.0, 0.0, 0.0, 1.0, 0.0, 1.0, 0.0, 0.0, 1.0, 0.0, 0.0, 1.0, 0.0, 0.0, 1.0, 0.0, 0.0, 0.0, -1.0, 0.0, 0.0, -1.0, 0.0, 0.0, -1.0, 0.0, 0.0, -1.0, 0.0, -1.0, 0.0, 0.0, -1.0, 0.0, 0.0, -1.0, 0.0, 0.0, -1.0, 0.0, 1.0, 0.0, 0.0, 1.0, 0.0, 0.0, 1.0, 0.0, 0.0, 1.0, 0.0, 0.0, -1.0, 0.0, 0.0, -1.0, 0.0, 0.0, -1.0, 0.0, 0.0, -1.0, 0.0, 0.0, 0.0, 0.7897, 0.6135, 0.0, 0.7897, 0.6135, 0.0, 0.7897, 0.6135, 0.0, 0.7897, 0.6135, 0.0, 1.0, 0.0, 0.0, 1.0, 0.0, 0.0, 1.0, 0.0, 0.0, 1.0, 0.0, 0.0, 0.0, -1.0, 0.0, 0.0, -1.0, 0.0, 0.0, -1.0, 0.0, 0.0, -1.0, 0.0, -0.9999, 0.01722, 0.0, -0.9999, 0.01722, 0.0, -0.9999, 0.01722, 0.0, -0.9999, 0.01722, 1.0, -0.0005817, 0.003952, 1.0, -0.0005817, 0.003952, 1.0, -0.0005817, 0.003952, 1.0, -0.0005817, 0.003952, -1.0, 0.0005817, -0.003952, -1.0, 0.0005817, -0.003952, -1.0, 0.0005817, -0.003952, -1.0, 0.0005817, -0.003952])] * 3)])

# ---- objects
ob_stairs = bpy.data.objects.new('stairs', me_stairs)

# ---- transforms, parenting, visibility, modifiers, constraints
ob_stairs.location = (0.0, -90.86, 0.0)
ob_stairs.rotation_euler = (1.571, -0.0, 0.0)
ob_stairs.lineart.crease_threshold = 0.0

# ---- collection membership
col_collection.objects.link(ob_stairs)

# ---- scene / render settings (as saved in the file)
scene.frame_start = 1; scene.frame_end = 250; scene.frame_set(1)
scene.render.engine = 'BLENDER_EEVEE_NEXT'
scene.cycles.use_denoising = False
scene.cycles.samples = 128
scene.cycles.sampling_pattern = 'TABULATED_SOBOL'
scene.cycles.use_adaptive_sampling = False
scene.cycles.use_light_tree = False
scene.view_settings.view_transform = 'Filmic'
bpy.context.view_layer.update()

# ---- added for rendering (the .blend has no active camera and no usable light): camera, sun
cam_auto = bpy.data.cameras.new('AutoCamera')
cam_auto.lens = 50.0
cam_auto.sensor_width = 36.0
cam_auto.clip_end = 1000.0
ob_auto_camera = bpy.data.objects.new('AutoCamera', cam_auto)
scene.collection.objects.link(ob_auto_camera)
ob_auto_camera.location = (41.0027, -32.4537, 33.6049)
ob_auto_camera.rotation_euler = (1.09748, -7.21219e-08, 0.694738)
scene.camera = ob_auto_camera
light_auto_sun = bpy.data.lights.new('AutoSun', 'SUN')
light_auto_sun.energy = 3.0
light_auto_sun.angle = 0.0523599
ob_auto_sun = bpy.data.objects.new('AutoSun', light_auto_sun)
scene.collection.objects.link(ob_auto_sun)
ob_auto_sun.rotation_euler = (0.872665, 0.174533, 0.523599)
bpy.context.view_layer.update()
